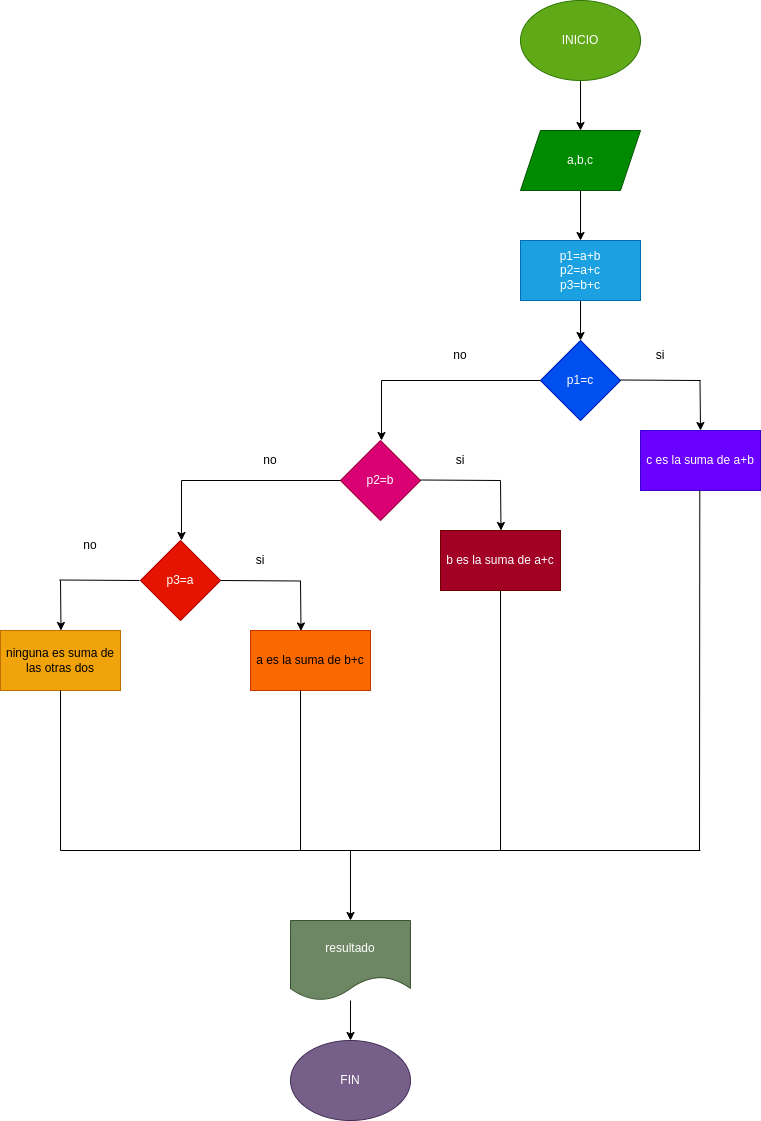

The diagram above was exported from draw.io. Its source (the exported page's mxGraphModel, read from the mxfile embedded in the PNG):
<mxGraphModel dx="1032" dy="472" grid="1" gridSize="10" guides="1" tooltips="1" connect="1" arrows="1" fold="1" page="1" pageScale="1" pageWidth="827" pageHeight="1169" math="0" shadow="0">
  <root>
    <mxCell id="0" />
    <mxCell id="1" parent="0" />
    <mxCell id="67" value="" style="edgeStyle=none;html=1;" edge="1" parent="1" source="68" target="70">
      <mxGeometry relative="1" as="geometry" />
    </mxCell>
    <mxCell id="68" value="INICIO" style="ellipse;whiteSpace=wrap;html=1;fillColor=#60a917;fontColor=#ffffff;strokeColor=#2D7600;" vertex="1" parent="1">
      <mxGeometry x="730" y="470" width="120" height="80" as="geometry" />
    </mxCell>
    <mxCell id="69" value="" style="edgeStyle=none;html=1;" edge="1" parent="1" source="70" target="72">
      <mxGeometry relative="1" as="geometry" />
    </mxCell>
    <mxCell id="70" value="a,b,c" style="shape=parallelogram;perimeter=parallelogramPerimeter;whiteSpace=wrap;html=1;fixedSize=1;fillColor=#008a00;fontColor=#ffffff;strokeColor=#005700;" vertex="1" parent="1">
      <mxGeometry x="730" y="600" width="120" height="60" as="geometry" />
    </mxCell>
    <mxCell id="71" value="" style="edgeStyle=none;html=1;" edge="1" parent="1" source="72" target="73">
      <mxGeometry relative="1" as="geometry" />
    </mxCell>
    <mxCell id="72" value="p1=a+b&lt;br&gt;p2=a+c&lt;br&gt;p3=b+c" style="rounded=0;whiteSpace=wrap;html=1;fillColor=#1ba1e2;fontColor=#ffffff;strokeColor=#006EAF;" vertex="1" parent="1">
      <mxGeometry x="730" y="710" width="120" height="60" as="geometry" />
    </mxCell>
    <mxCell id="73" value="p1=c" style="rhombus;whiteSpace=wrap;html=1;fillColor=#0050ef;fontColor=#ffffff;strokeColor=#001DBC;" vertex="1" parent="1">
      <mxGeometry x="750" y="810" width="80" height="80" as="geometry" />
    </mxCell>
    <mxCell id="74" value="" style="endArrow=none;html=1;" edge="1" parent="1">
      <mxGeometry width="50" height="50" relative="1" as="geometry">
        <mxPoint x="591" y="850" as="sourcePoint" />
        <mxPoint x="750" y="850" as="targetPoint" />
      </mxGeometry>
    </mxCell>
    <mxCell id="75" value="" style="endArrow=classic;html=1;" edge="1" parent="1">
      <mxGeometry width="50" height="50" relative="1" as="geometry">
        <mxPoint x="591" y="850" as="sourcePoint" />
        <mxPoint x="591" y="910" as="targetPoint" />
      </mxGeometry>
    </mxCell>
    <mxCell id="76" value="c es la suma de a+b" style="rounded=0;whiteSpace=wrap;html=1;fillColor=#6a00ff;fontColor=#ffffff;strokeColor=#3700CC;" vertex="1" parent="1">
      <mxGeometry x="850" y="900" width="120" height="60" as="geometry" />
    </mxCell>
    <mxCell id="77" value="" style="endArrow=none;html=1;" edge="1" parent="1">
      <mxGeometry width="50" height="50" relative="1" as="geometry">
        <mxPoint x="830" y="849.5" as="sourcePoint" />
        <mxPoint x="910" y="850" as="targetPoint" />
      </mxGeometry>
    </mxCell>
    <mxCell id="78" value="" style="endArrow=classic;html=1;" edge="1" parent="1">
      <mxGeometry width="50" height="50" relative="1" as="geometry">
        <mxPoint x="909.5" y="850" as="sourcePoint" />
        <mxPoint x="910" y="900" as="targetPoint" />
      </mxGeometry>
    </mxCell>
    <mxCell id="79" value="p2=b" style="rhombus;whiteSpace=wrap;html=1;fillColor=#d80073;fontColor=#ffffff;strokeColor=#A50040;" vertex="1" parent="1">
      <mxGeometry x="550" y="910" width="80" height="80" as="geometry" />
    </mxCell>
    <mxCell id="80" value="" style="endArrow=none;html=1;" edge="1" parent="1">
      <mxGeometry width="50" height="50" relative="1" as="geometry">
        <mxPoint x="630" y="949.5" as="sourcePoint" />
        <mxPoint x="710" y="950" as="targetPoint" />
      </mxGeometry>
    </mxCell>
    <mxCell id="81" value="" style="endArrow=classic;html=1;" edge="1" parent="1">
      <mxGeometry width="50" height="50" relative="1" as="geometry">
        <mxPoint x="710" y="950" as="sourcePoint" />
        <mxPoint x="710.5" y="1000" as="targetPoint" />
      </mxGeometry>
    </mxCell>
    <mxCell id="82" value="b es la suma de a+c" style="rounded=0;whiteSpace=wrap;html=1;fillColor=#a20025;fontColor=#ffffff;strokeColor=#6F0000;" vertex="1" parent="1">
      <mxGeometry x="650" y="1000" width="120" height="60" as="geometry" />
    </mxCell>
    <mxCell id="83" value="" style="endArrow=none;html=1;" edge="1" parent="1">
      <mxGeometry width="50" height="50" relative="1" as="geometry">
        <mxPoint x="391" y="950" as="sourcePoint" />
        <mxPoint x="550" y="950" as="targetPoint" />
      </mxGeometry>
    </mxCell>
    <mxCell id="84" value="" style="endArrow=classic;html=1;" edge="1" parent="1">
      <mxGeometry width="50" height="50" relative="1" as="geometry">
        <mxPoint x="391" y="950" as="sourcePoint" />
        <mxPoint x="391" y="1010" as="targetPoint" />
      </mxGeometry>
    </mxCell>
    <mxCell id="85" value="p3=a" style="rhombus;whiteSpace=wrap;html=1;fillColor=#e51400;fontColor=#ffffff;strokeColor=#B20000;" vertex="1" parent="1">
      <mxGeometry x="350" y="1010" width="80" height="80" as="geometry" />
    </mxCell>
    <mxCell id="86" value="" style="endArrow=none;html=1;" edge="1" parent="1">
      <mxGeometry width="50" height="50" relative="1" as="geometry">
        <mxPoint x="430" y="1050" as="sourcePoint" />
        <mxPoint x="510" y="1050.5" as="targetPoint" />
      </mxGeometry>
    </mxCell>
    <mxCell id="87" value="" style="endArrow=classic;html=1;" edge="1" parent="1">
      <mxGeometry width="50" height="50" relative="1" as="geometry">
        <mxPoint x="510" y="1050.5" as="sourcePoint" />
        <mxPoint x="510.5" y="1100.5" as="targetPoint" />
      </mxGeometry>
    </mxCell>
    <mxCell id="88" value="a es la suma de b+c" style="rounded=0;whiteSpace=wrap;html=1;fillColor=#fa6800;fontColor=#000000;strokeColor=#C73500;" vertex="1" parent="1">
      <mxGeometry x="460" y="1100" width="120" height="60" as="geometry" />
    </mxCell>
    <mxCell id="89" value="" style="endArrow=none;html=1;" edge="1" parent="1">
      <mxGeometry width="50" height="50" relative="1" as="geometry">
        <mxPoint x="269" y="1049.5" as="sourcePoint" />
        <mxPoint x="349" y="1050" as="targetPoint" />
      </mxGeometry>
    </mxCell>
    <mxCell id="90" value="" style="endArrow=classic;html=1;" edge="1" parent="1">
      <mxGeometry width="50" height="50" relative="1" as="geometry">
        <mxPoint x="270" y="1050" as="sourcePoint" />
        <mxPoint x="270.5" y="1100" as="targetPoint" />
      </mxGeometry>
    </mxCell>
    <mxCell id="91" value="ninguna es suma de las otras dos" style="rounded=0;whiteSpace=wrap;html=1;fillColor=#f0a30a;fontColor=#000000;strokeColor=#BD7000;" vertex="1" parent="1">
      <mxGeometry x="210" y="1100" width="120" height="60" as="geometry" />
    </mxCell>
    <mxCell id="92" value="" style="endArrow=none;html=1;" edge="1" parent="1">
      <mxGeometry width="50" height="50" relative="1" as="geometry">
        <mxPoint x="270" y="1320" as="sourcePoint" />
        <mxPoint x="270" y="1160" as="targetPoint" />
      </mxGeometry>
    </mxCell>
    <mxCell id="93" value="" style="endArrow=none;html=1;" edge="1" parent="1">
      <mxGeometry width="50" height="50" relative="1" as="geometry">
        <mxPoint x="510" y="1319.9999999999998" as="sourcePoint" />
        <mxPoint x="510" y="1160" as="targetPoint" />
      </mxGeometry>
    </mxCell>
    <mxCell id="94" value="" style="endArrow=none;html=1;" edge="1" parent="1">
      <mxGeometry width="50" height="50" relative="1" as="geometry">
        <mxPoint x="710" y="1320" as="sourcePoint" />
        <mxPoint x="710" y="1060" as="targetPoint" />
      </mxGeometry>
    </mxCell>
    <mxCell id="95" value="" style="endArrow=none;html=1;" edge="1" parent="1">
      <mxGeometry width="50" height="50" relative="1" as="geometry">
        <mxPoint x="909" y="1320" as="sourcePoint" />
        <mxPoint x="909.29" y="960" as="targetPoint" />
      </mxGeometry>
    </mxCell>
    <mxCell id="96" value="" style="endArrow=none;html=1;" edge="1" parent="1">
      <mxGeometry width="50" height="50" relative="1" as="geometry">
        <mxPoint x="270" y="1320" as="sourcePoint" />
        <mxPoint x="910" y="1320" as="targetPoint" />
      </mxGeometry>
    </mxCell>
    <mxCell id="97" value="" style="endArrow=classic;html=1;" edge="1" parent="1">
      <mxGeometry width="50" height="50" relative="1" as="geometry">
        <mxPoint x="560" y="1320" as="sourcePoint" />
        <mxPoint x="560" y="1390" as="targetPoint" />
      </mxGeometry>
    </mxCell>
    <mxCell id="98" value="" style="edgeStyle=none;html=1;" edge="1" parent="1" source="99" target="100">
      <mxGeometry relative="1" as="geometry" />
    </mxCell>
    <mxCell id="99" value="resultado" style="shape=document;whiteSpace=wrap;html=1;boundedLbl=1;fillColor=#6d8764;fontColor=#ffffff;strokeColor=#3A5431;" vertex="1" parent="1">
      <mxGeometry x="500" y="1390" width="120" height="80" as="geometry" />
    </mxCell>
    <mxCell id="100" value="FIN" style="ellipse;whiteSpace=wrap;html=1;fillColor=#76608a;fontColor=#ffffff;strokeColor=#432D57;" vertex="1" parent="1">
      <mxGeometry x="500" y="1510" width="120" height="80" as="geometry" />
    </mxCell>
    <mxCell id="101" value="no" style="text;html=1;strokeColor=none;fillColor=none;align=center;verticalAlign=middle;whiteSpace=wrap;rounded=0;" vertex="1" parent="1">
      <mxGeometry x="640" y="810" width="60" height="30" as="geometry" />
    </mxCell>
    <mxCell id="102" value="si" style="text;html=1;strokeColor=none;fillColor=none;align=center;verticalAlign=middle;whiteSpace=wrap;rounded=0;" vertex="1" parent="1">
      <mxGeometry x="840" y="810" width="60" height="30" as="geometry" />
    </mxCell>
    <mxCell id="103" value="no" style="text;html=1;strokeColor=none;fillColor=none;align=center;verticalAlign=middle;whiteSpace=wrap;rounded=0;" vertex="1" parent="1">
      <mxGeometry x="450" y="915" width="60" height="30" as="geometry" />
    </mxCell>
    <mxCell id="104" value="si" style="text;html=1;strokeColor=none;fillColor=none;align=center;verticalAlign=middle;whiteSpace=wrap;rounded=0;" vertex="1" parent="1">
      <mxGeometry x="640" y="915" width="60" height="30" as="geometry" />
    </mxCell>
    <mxCell id="105" value="si" style="text;html=1;strokeColor=none;fillColor=none;align=center;verticalAlign=middle;whiteSpace=wrap;rounded=0;" vertex="1" parent="1">
      <mxGeometry x="440" y="1015" width="60" height="30" as="geometry" />
    </mxCell>
    <mxCell id="106" value="no" style="text;html=1;strokeColor=none;fillColor=none;align=center;verticalAlign=middle;whiteSpace=wrap;rounded=0;" vertex="1" parent="1">
      <mxGeometry x="270" y="1000" width="60" height="30" as="geometry" />
    </mxCell>
  </root>
</mxGraphModel>